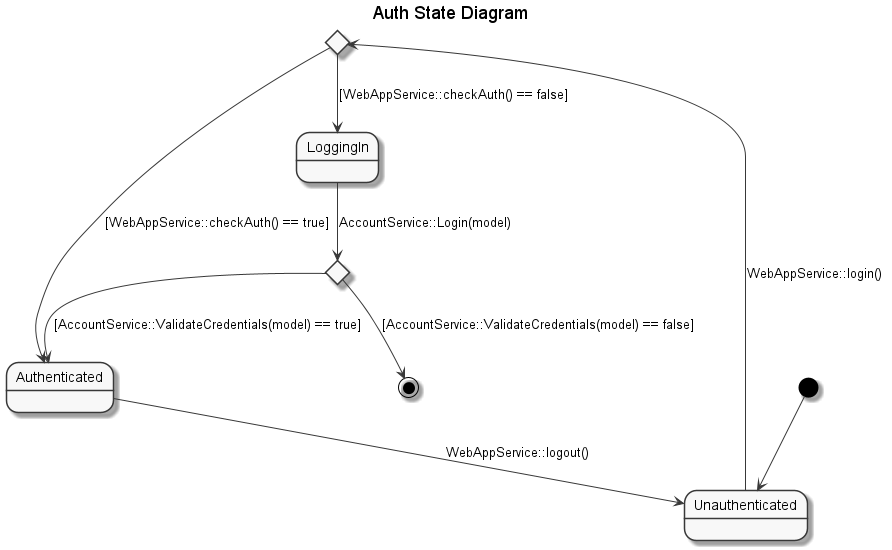

The diagram above was rendered by PlantUML. Its source (embedded in the PNG):
@startuml Auth State Diagram
title Auth State Diagram
skinparam monochrome true

state auth_choice <<choice>>
state login_choice <<choice>>

[*] --> Unauthenticated

Unauthenticated --> auth_choice: WebAppService::login()
auth_choice --> Authenticated: [WebAppService::checkAuth() == true]
auth_choice --> LoggingIn: [WebAppService::checkAuth() == false]


LoggingIn --> login_choice: AccountService::Login(model)
login_choice --> Authenticated : [AccountService::ValidateCredentials(model) == true]
login_choice --> [*] : [AccountService::ValidateCredentials(model) == false]

Authenticated --> Unauthenticated: WebAppService::logout()

@enduml